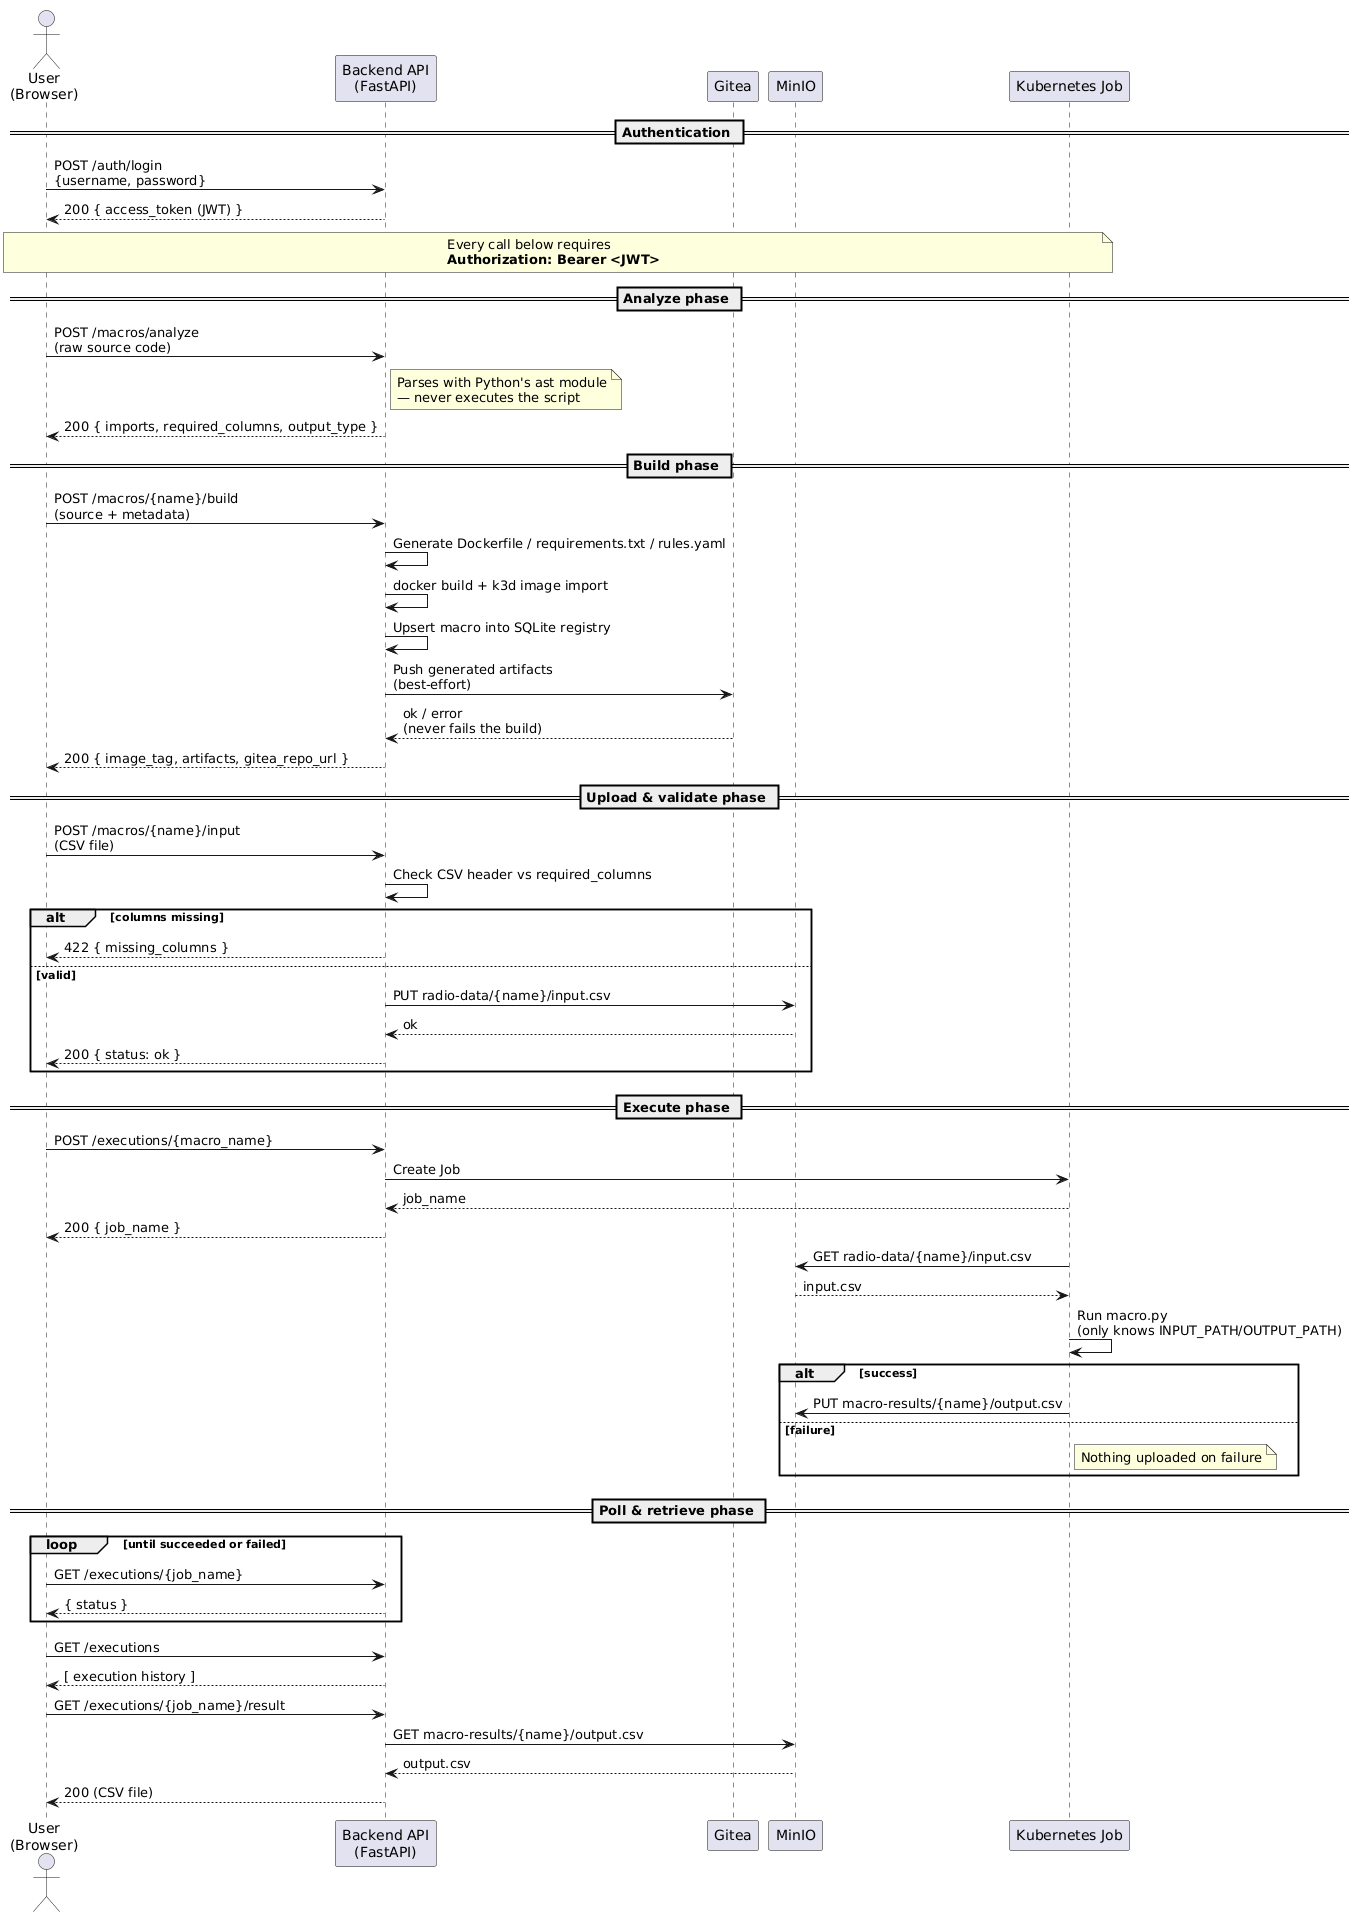

The diagram above was rendered by PlantUML. Its source (embedded in the PNG):
@startuml
actor "User\n(Browser)" as User
participant "Backend API\n(FastAPI)" as API
participant "Gitea" as Gitea
participant "MinIO" as MinIO
participant "Kubernetes Job" as K8s

== Authentication ==
User -> API: POST /auth/login\n{username, password}
API --> User: 200 { access_token (JWT) }

note over User, K8s
  Every call below requires
  **Authorization: Bearer <JWT>**
end note

== Analyze phase ==
User -> API: POST /macros/analyze\n(raw source code)
note right of API
  Parses with Python's ast module
  — never executes the script
end note
API --> User: 200 { imports, required_columns, output_type }

== Build phase ==
User -> API: POST /macros/{name}/build\n(source + metadata)
API -> API: Generate Dockerfile / requirements.txt / rules.yaml
API -> API: docker build + k3d image import
API -> API: Upsert macro into SQLite registry
API -> Gitea: Push generated artifacts\n(best-effort)
Gitea --> API: ok / error\n(never fails the build)
API --> User: 200 { image_tag, artifacts, gitea_repo_url }

== Upload & validate phase ==
User -> API: POST /macros/{name}/input\n(CSV file)
API -> API: Check CSV header vs required_columns
alt columns missing
  API --> User: 422 { missing_columns }
else valid
  API -> MinIO: PUT radio-data/{name}/input.csv
  MinIO --> API: ok
  API --> User: 200 { status: ok }
end

== Execute phase ==
User -> API: POST /executions/{macro_name}
API -> K8s: Create Job
K8s --> API: job_name
API --> User: 200 { job_name }

K8s -> MinIO: GET radio-data/{name}/input.csv
MinIO --> K8s: input.csv
K8s -> K8s: Run macro.py\n(only knows INPUT_PATH/OUTPUT_PATH)
alt success
  K8s -> MinIO: PUT macro-results/{name}/output.csv
else failure
  note right of K8s: Nothing uploaded on failure
end

== Poll & retrieve phase ==
loop until succeeded or failed
  User -> API: GET /executions/{job_name}
  API --> User: { status }
end
User -> API: GET /executions
API --> User: [ execution history ]
User -> API: GET /executions/{job_name}/result
API -> MinIO: GET macro-results/{name}/output.csv
MinIO --> API: output.csv
API --> User: 200 (CSV file)
@enduml